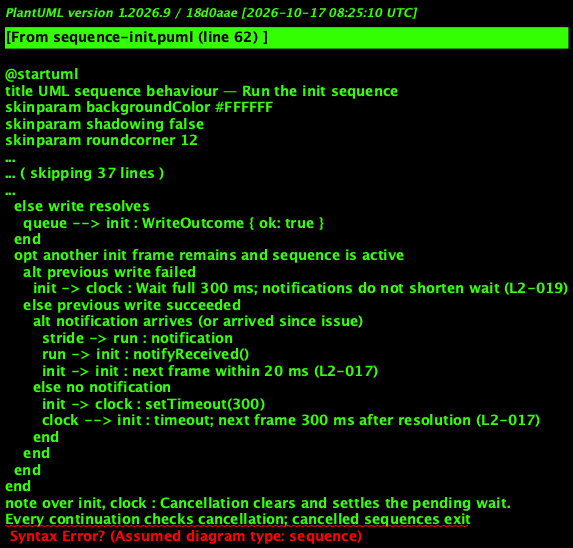

The diagram above was rendered by PlantUML. Its source (embedded in the PNG):
@startuml
title UML sequence behaviour — Run the init sequence
skinparam backgroundColor #FFFFFF
skinparam shadowing false
skinparam roundcorner 12
skinparam defaultFontName Arial
skinparam ArrowColor #344054
skinparam rectangle {
  BorderColor #344054
  FontColor #101828
}
skinparam package {
  BorderColor #667085
  FontColor #101828
  BackgroundColor #F9FAFB
}
box "Frontend — Stride Link session core" #D1FADF
  participant "RunController" as run
  participant "InitSequencer" as init
  participant "Clock" as clock
  participant "PacketLog" as log
  participant "VerdictEngine" as verdict
end box
box "Frontend — Stride Link protocol module" #ECFDF3
  participant "FrameEncoder" as enc
end box
box "Frontend — Stride Link Bluetooth adapter" #FFF4E5
  participant "WriteQueue" as queue
end box
box "Device — Echelon Stride treadmill" #F2F4F7
  participant "Stride" as stride
end box
run -> init : run(variant)
init -> enc : init(variant)
enc --> init : Standard: A4, A1 x4, A3, A1 (L2-017)\nStride 4: A4, A4, E0 FD 3E 65 48 D5 8D, A4, A1 x4, A3 (L2-018)
loop each frame, in order
  init -> init : replySeen = false
  init -> queue : enqueue(frame, init)
  queue -> stride : write to f2
  alt write rejects
    queue --> init : WriteOutcome { ok: false, error }
    init -> log : record frame hex, "write failed", error name and message (L2-019)
  else write resolves
    queue --> init : WriteOutcome { ok: true }
  end
  opt another init frame remains and sequence is active
    alt previous write failed
      init -> clock : Wait full 300 ms; notifications do not shorten wait (L2-019)
    else previous write succeeded
      alt notification arrives (or arrived since issue)
        stride -> run : notification
        run -> init : notifyReceived()
        init -> init : next frame within 20 ms (L2-017)
      else no notification
        init -> clock : setTimeout(300)
        clock --> init : timeout; next frame 300 ms after resolution (L2-017)
      end
    end
  end
end
note over init, clock : Cancellation clears and settles the pending wait.
Every continuation checks cancellation; cancelled sequences exit
without completion, verdict timers or keepalive.
init -> log : record EV Init complete immediately at final settlement
init --> run : InitResult
run -> verdict : onInitComplete() (determine-verdict)
run -> run : Start LinkKeeper keepalive (keep-link-alive)
@enduml